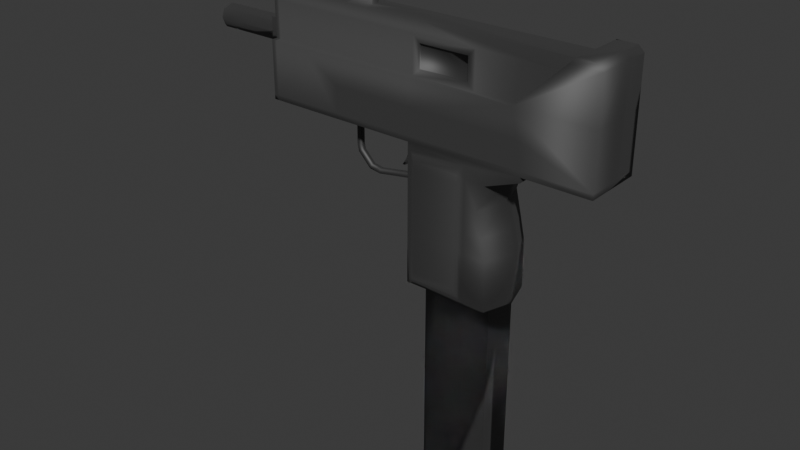 # Source: Uzi.blend  (saved by Blender 4.3.34; exported with 4.5.12 LTS)
import bpy
from mathutils import Matrix  # noqa: F401  (used for matrix-valued properties, if any)

bpy.ops.wm.read_factory_settings(use_empty=True)
scene = bpy.context.scene
scene.name = 'Scene'

# ---- collections
col_collection = bpy.data.collections.new('Collection'); scene.collection.children.link(col_collection)

# ---- materials (node trees are filled in below, after node groups)
mat_material = bpy.data.materials.new('Material')
mat_material.alpha_threshold = 0.0
mat_material.roughness = 0.5
mat_material.line_color = (0.0, 0.0, 0.0, 1.0)

# ---- material node trees
mat_material.use_nodes = True; mat_material.node_tree.nodes.clear()
_N = mat_material.node_tree.nodes; _L = mat_material.node_tree.links
n0 = _N.new('ShaderNodeOutputMaterial'); n0.name = 'Material Output'; n0.location = (300, 300)
n1 = _N.new('ShaderNodeBsdfPrincipled'); n1.name = 'Principled BSDF'; n1.location = (10, 300)
n1.inputs[0].default_value = (0.165, 0.165, 0.165, 1.0)
n1.inputs[1].default_value = 1.0
n1.inputs[2].default_value = 0.7205
n1.inputs[3].default_value = 1.45
_L.new(n1.outputs[0], n0.inputs[0])
n0.is_active_output = True

# ---- world
world_world = bpy.data.worlds.new('World'); scene.world = world_world
world_world.use_nodes = True; world_world.node_tree.nodes.clear()
_N = world_world.node_tree.nodes; _L = world_world.node_tree.links
n0 = _N.new('ShaderNodeOutputWorld'); n0.name = 'World Output'; n0.location = (300, 300)
n1 = _N.new('ShaderNodeBackground'); n1.name = 'Background'; n1.location = (10, 300)
n1.inputs[0].default_value = (0.05088, 0.05088, 0.05088, 1.0)
_L.new(n1.outputs[0], n0.inputs[0])
n0.is_active_output = True
world_world.color = (0.05088, 0.05088, 0.05088)
world_world.sun_shadow_jitter_overblur = 0.0

# ---- meshes
me_cube = bpy.data.meshes.new('Cube')
me_cube.from_pydata([(0.0373, 0.01376, 0.01978), (0.03986, 0.01376, -0.01276), (0.0373, -0.01376, 0.01978), (0.03986, -0.01376, -0.01276), (0.003033, 0.01376, 0.01978), (0.003033, 0.01376, -0.01041), (0.003033, -0.01376, 0.01978), (0.003033, -0.01376, -0.01041), (0.03946, 0.01376, 0.00986), (0.003033, -0.01376, 0.00986), (0.03946, -0.01376, 0.00986), (0.003033, 0.01376, 0.00986), (0.03474, 0.01376, 0.03091), (0.03474, -0.01376, 0.03091), (0.003033, 0.01376, 0.03091), (0.000687, -0.01376, 0.03091), (0.03828, 0.01376, 0.04244), (0.03828, -0.01376, 0.04244), (0.003033, 0.01376, 0.04244), (0.000687, -0.01376, 0.04244), (0.05391, 0.01376, 0.04835), (0.05391, -0.01376, 0.04835), (0.003033, 0.01376, 0.046), (0.003033, -0.01376, 0.046), (0.05391, 0.01376, 0.05071), (0.05391, -0.01376, 0.05071), (0.000687, 0.01376, 0.05071), (0.000687, -0.01376, 0.05071), (0.05391, 0.01376, 0.05307), (0.05391, -0.01376, 0.05307), (0.000687, 0.01376, 0.05307), (0.000687, -0.01376, 0.05307), (-0.07102, 0.01376, 0.05071), (-0.07102, -0.01376, 0.05071), (-0.07102, 0.01376, 0.05307), (-0.07102, -0.01376, 0.05307), (0.08464, 0.01376, 0.05071), (0.08464, -0.01376, 0.05071), (0.08464, 0.01376, 0.05307), (0.08464, -0.01376, 0.05307), (0.04882, 0.01376, 0.07731), (0.04882, -0.01376, 0.07731), (0.000687, 0.01376, 0.07731), (0.000687, -0.01376, 0.07731), (-0.07102, 0.01376, 0.07731), (-0.07102, -0.01376, 0.07731), (0.08464, 0.01376, 0.07731), (0.08464, -0.01376, 0.07731), (0.07066, 0.01376, 0.09799), (0.07066, -0.01376, 0.09799), (0.07328, -0.01376, 0.1005), (0.04882, 0.0111, 0.07731), (0.07328, 0.01376, 0.1005), (0.000687, 0.0111, 0.07731), (0.08464, 0.01376, 0.09799), (0.08464, -0.01376, 0.09799), (0.04882, -0.0111, 0.07731), (0.000687, -0.0111, 0.07731), (-0.07102, -0.0111, 0.07731), (-0.07102, 0.0111, 0.07731), (0.08202, 0.01376, 0.1005), (0.08202, -0.01376, 0.1005), (-0.07332, 0.01376, 0.05071), (-0.07332, -0.01376, 0.05071), (-0.07332, 0.01376, 0.05307), (-0.07332, -0.01376, 0.05307), (-0.07332, 0.01376, 0.07731), (-0.07332, -0.01376, 0.07731), (-0.07332, -0.007714, 0.07731), (-0.07332, -0.007714, 0.09099), (-0.07332, 0.007714, 0.07731), (-0.07332, 0.007714, 0.09099), (-0.05563, 0.01376, 0.05071), (-0.05563, 0.01376, 0.05307), (-0.05563, -0.01376, 0.05307), (-0.05563, -0.01376, 0.05071), (-0.05563, 0.01376, 0.07731), (-0.05563, -0.01376, 0.07731), (-0.05563, -0.0111, 0.07731), (-0.05563, 0.0111, 0.07731), (-0.03733, 0.01376, 0.05307), (-0.03733, -0.01376, 0.05307), (-0.03733, 0.01376, 0.07731), (-0.03733, -0.01376, 0.07731), (-0.03733, -0.0111, 0.07731), (-0.03733, 0.0111, 0.07731), (-0.03733, 0.01376, 0.05071), (-0.03733, -0.01376, 0.05071), (-0.005981, 0.001164, 0.03015), (-0.03477, 0.001164, 0.03323), (-0.03657, -0.001164, 0.03221), (-0.02952, -0.001164, 0.02782), (-0.02952, 0.001164, 0.02782), (-0.001313, -0.001164, 0.03221), (-0.001313, 0.001164, 0.03221), (-0.001313, 0.001164, 0.04835), (-0.001313, -0.001164, 0.04835), (0.000687, -0.001164, 0.05071), (0.000687, 0.001164, 0.05071), (-0.001313, -0.001164, 0.04244), (-0.001313, 0.001164, 0.04244), (-0.03533, 0.001164, 0.04871), (-0.03533, -0.001164, 0.04871), (-0.005981, -0.001164, 0.03015), (-0.02489, -0.001164, 0.0271), (-0.02489, 0.001164, 0.0271), (-0.03534, -0.001164, 0.03541), (-0.03534, 0.001164, 0.03541), (-0.03657, 0.001164, 0.03221), (-0.03049, 0.001164, 0.02595), (-0.03477, -0.001164, 0.03323), (-0.03734, -0.001164, 0.03516), (-0.03049, -0.001164, 0.02595), (-0.03734, 0.001164, 0.03516), (-0.02488, 0.001164, 0.02508), (-0.005409, -0.001164, 0.02822), (-0.02488, -0.001164, 0.02508), (-0.005409, 0.001164, 0.02822), (-0.03733, -0.001164, 0.05071), (0.000687, -0.001164, 0.04835), (-0.001313, -0.001164, 0.04871), (-0.001313, 0.001164, 0.04871), (0.000687, 0.001164, 0.04835), (0.000687, -0.001164, 0.03091), (0.000687, -0.001164, 0.04244), (0.000687, 0.001164, 0.04244), (0.000687, 0.001164, 0.03091), (-0.03733, 0.001164, 0.05071), (-0.007136, -0.001164, 0.04871), (-0.007136, 0.001164, 0.04871), (-0.003672, -0.001164, 0.04871), (-0.003672, 0.001164, 0.04871), (-0.007732, -0.001164, 0.04413), (-0.007732, 0.001164, 0.04413), (-0.004267, -0.001164, 0.04413), (-0.004268, 0.001164, 0.04413), (-0.009198, -0.001164, 0.03909), (-0.009198, 0.001164, 0.03909), (-0.005734, -0.001164, 0.03909), (-0.005734, 0.001164, 0.03909), (-0.01057, -0.001164, 0.03588), (-0.01057, 0.001164, 0.03588), (-0.007979, -0.001164, 0.03588), (-0.007979, 0.001164, 0.03588), (-0.01231, -0.001164, 0.03304), (-0.01231, 0.001164, 0.03304), (-0.01105, -0.001164, 0.03304), (-0.01105, 0.001164, 0.03304), (-0.07332, 0.007714, 0.05535), (-0.07332, -0.007714, 0.05535), (-0.07332, 0.0111, 0.07731), (-0.07332, -0.0111, 0.07731), (-0.07332, -0.008845, 0.05307), (-0.07332, 0.008845, 0.05307), (-0.07628, -0.007714, 0.07731), (-0.07628, 0.00681, 0.07731), (-0.07628, 0.007714, 0.09099), (-0.07628, -0.007714, 0.09099), (-0.07628, -0.007714, 0.05535), (-0.07628, 0.007714, 0.05535), (-0.07628, 0.00681, 0.08449), (-0.07628, -0.00681, 0.08449), (-0.07628, -0.00681, 0.06941), (-0.07628, 0.00681, 0.06941), (-0.07628, 0.007714, 0.08661), (-0.07628, 0.007714, 0.07731), (-0.07628, -0.007714, 0.08661), (-0.07628, -0.00681, 0.07731), (-0.07628, -0.007714, 0.06729), (-0.07628, 0.007714, 0.06729), (-0.08008, -0.00681, 0.07731), (-0.08008, 0.00681, 0.07731), (-0.08008, 0.00681, 0.08449), (-0.08008, -0.00681, 0.08449), (-0.08008, -0.00681, 0.06941), (-0.08008, 0.00681, 0.06941), (-0.08008, -2.074e-08, 0.06941), (-0.08008, 2.34e-09, 0.08449), (-0.05563, 0.001593, 0.105), (-0.05563, -0.001593, 0.105), (-0.07102, -0.001593, 0.09799), (-0.07102, 0.001593, 0.09799), (-0.05563, 0.001593, 0.09799), (-0.05563, -0.001593, 0.09799), (-0.07102, 0.001593, 0.105), (-0.07102, -0.001593, 0.105), (-0.05851, 0.001593, 0.1072), (-0.07007, 0.001593, 0.1106), (-0.07007, -0.001593, 0.1106), (-0.05851, -0.001593, 0.1072), (-0.02767, -0.001817, 0.1055), (-0.03733, -0.001817, 0.1055), (-0.03733, 0.001817, 0.1055), (-0.03733, 0.001817, 0.09799), (-0.03733, -0.001817, 0.09799), (-0.02767, 0.001817, 0.09799), (-0.02767, -0.001817, 0.09799), (-0.0417, -0.001817, 0.09799), (-0.0417, 0.001817, 0.09799), (-0.02767, 0.001817, 0.1055), (-0.0417, 0.001817, 0.1055), (-0.0417, -0.001817, 0.1055), (-0.0315, -0.001817, 0.1084), (-0.03733, -0.001817, 0.1084), (-0.03733, 0.001817, 0.1084), (-0.0315, 0.001817, 0.1084), (-0.03906, 0.001817, 0.1084), (-0.03906, -0.001817, 0.1084), (0.006241, 0.008205, -0.01276), (0.03871, 0.008205, -0.01276), (0.03871, -0.008205, -0.01276), (0.006241, -0.008205, -0.01276), (0.03871, 0.008205, -0.1039), (0.006241, 0.008205, -0.1039), (0.006241, -0.008205, -0.1039), (0.03871, -0.008205, -0.1039), (0.07066, -0.006269, 0.09799), (0.06659, -0.0111, 0.09414), (0.07066, -0.01269, 0.09799), (0.07328, -0.008845, 0.1005), (0.000687, -0.006269, 0.09799), (0.000687, -0.0111, 0.09414), (-0.07102, -0.0111, 0.09414), (-0.07102, -0.006269, 0.09799), (0.000687, 0.006269, 0.09799), (0.000687, 0.0111, 0.09414), (0.06659, 0.0111, 0.09414), (0.07066, 0.006269, 0.09799), (0.07328, 0.008845, 0.1005), (0.07066, 0.01269, 0.09799), (-0.07102, 0.006269, 0.09799), (-0.07102, 0.0111, 0.09414), (-0.05563, 0.006269, 0.09799), (-0.05563, 0.0111, 0.09414), (-0.05563, -0.0111, 0.09414), (-0.05563, -0.006269, 0.09799), (-0.03733, 0.006269, 0.09799), (-0.03733, 0.0111, 0.09414), (-0.03733, -0.0111, 0.09414), (-0.03733, -0.006269, 0.09799), (-0.07332, 0.006269, 0.09799), (-0.07332, 0.0111, 0.09414), (-0.07332, 0.009606, 0.09433), (-0.07332, -0.0111, 0.09414), (-0.07332, -0.006269, 0.09799), (-0.07332, -0.009606, 0.09433), (-0.0417, -0.006269, 0.09799), (-0.0417, -0.0111, 0.09414), (-0.0417, 0.0111, 0.09414), (-0.0417, 0.006269, 0.09799), (-0.02767, -0.006269, 0.09799), (-0.02767, -0.0111, 0.09414), (-0.02767, 0.0111, 0.09414), (-0.02767, 0.006269, 0.09799), (-0.08008, -9.048e-08, 0.08317), (-0.08008, 0.00586, 0.07731), (-0.08008, -1.251e-07, 0.07145), (-0.08008, -0.00586, 0.07731), (-0.08008, 0.00415, 0.08146), (-0.114, -1.08e-07, 0.08224), (-0.08008, 0.00415, 0.07316), (-0.08008, -0.004151, 0.07316), (-0.08008, -0.004151, 0.08146), (-0.1123, -9.022e-08, 0.08313), (-0.1123, 0.005828, 0.07731), (-0.1123, -1.251e-07, 0.07148), (-0.1123, -0.005829, 0.07731), (-0.1123, 0.004128, 0.08143), (-0.1123, 0.004128, 0.07318), (-0.1123, -0.004129, 0.07318), (-0.1123, -0.004129, 0.08143), (-0.114, 0.004938, 0.07731), (-0.114, -1.373e-07, 0.07237), (-0.114, -0.004938, 0.07731), (-0.114, 0.003498, 0.0808), (-0.1142, -1.778e-07, 0.07731), (-0.114, 0.003498, 0.07381), (-0.114, -0.003498, 0.07381), (-0.114, -0.003498, 0.0808), (0.03013, -0.0111, 0.07731), (0.03013, -0.0111, 0.09414), (0.003918, -0.0111, 0.08054), (0.0269, -0.0111, 0.08054), (0.0269, -0.0111, 0.09091), (0.003918, -0.0111, 0.09091), (0.0269, -0.00987, 0.08054), (0.003918, -0.00987, 0.08054), (0.003918, -0.00987, 0.09091), (0.0269, -0.00987, 0.09091), (0.02878, -0.01376, 0.03091), (0.02643, -0.01376, -0.01041), (0.02878, -0.01376, 0.04244), (0.02878, -0.01376, 0.01978), (0.02878, -0.01376, 0.00986), (0.02643, -0.01376, 0.046), (0.02643, 0.01376, 0.03091), (0.02643, 0.01376, -0.01041), (0.02643, 0.01376, 0.04244), (0.02643, 0.01376, 0.00986), (0.02643, 0.01376, 0.01978), (0.02643, 0.01376, 0.046), (0.02878, 0.01376, -0.01276), (0.000687, 0.01376, -0.01276), (0.000687, -0.01376, 0.00986), (0.000687, -0.01376, 0.01978), (0.000687, 0.01376, 0.00986), (0.000687, -0.01376, -0.01276), (0.000687, 0.01376, 0.01978), (0.003033, -0.01376, 0.03091), (0.000687, 0.01376, 0.03091), (0.003033, -0.01376, 0.04244), (0.000687, 0.01376, 0.04244), (0.02878, -0.01376, 0.04835), (0.000687, -0.01376, 0.04835), (0.000687, 0.01376, 0.04835), (0.02878, -0.01376, -0.01276), (0.02643, -0.01376, 0.01978), (0.02643, -0.01376, 0.00986), (0.02643, -0.01376, 0.04244), (0.02643, -0.01376, 0.03091), (0.02878, 0.01376, 0.00986), (0.02878, 0.01376, 0.04244), (0.02878, 0.01376, 0.03091), (0.02878, 0.01376, 0.01978), (0.02878, 0.01376, 0.04835), (0.02516, -0.01444, 0.02014), (0.0043, -0.01444, 0.02014), (0.02516, -0.01444, 0.01129), (0.0043, -0.01444, 0.01129), (0.02516, -0.01444, 0.03006), (0.0043, -0.01444, 0.03006), (0.02516, -0.01444, 0.04034), (0.0043, -0.01444, 0.04034), (0.0043, 0.01444, 0.03006), (0.02516, 0.01444, 0.03006), (0.0043, 0.01444, 0.04034), (0.02516, 0.01444, 0.04034), (0.0043, 0.01444, 0.01129), (0.02516, 0.01444, 0.01129), (0.0043, 0.01444, 0.02014), (0.02516, 0.01444, 0.02014), (0.02516, 0.01444, -0.006784), (0.0043, 0.01444, -0.006784), (0.0043, -0.01444, -0.006784), (0.02516, -0.01444, 0.04352), (0.0043, -0.01444, 0.04352), (0.0043, 0.01444, 0.04352), (0.02516, -0.01444, -0.006784), (0.02517, 0.01444, 0.04352), (0.05137, -0.01376, 0.06519), (-0.03733, -0.01376, 0.06519), (0.000687, -0.01376, 0.06519), (0.000687, 9.979e-10, -0.01276), (0.0417, 9.979e-10, 0.01978), (0.000687, 9.979e-10, 0.01978), (0.04426, 9.979e-10, -0.01276), (0.04386, 9.979e-10, 0.00986), (0.000687, 9.979e-10, 0.00986), (0.03914, 9.979e-10, 0.03091), (0.04268, 9.979e-10, 0.04244), (0.05391, 9.979e-10, 0.04835), (0.05391, 9.979e-10, 0.05071), (0.08464, 9.979e-10, 0.05071), (0.08464, 9.979e-10, 0.05307), (0.08464, 9.979e-10, 0.07731), (0.08464, 9.979e-10, 0.09799), (0.08202, 9.979e-10, 0.1005), (0.006241, 9.979e-10, -0.01276), (0.03871, 9.979e-10, -0.01276), (0.006241, 9.979e-10, -0.1039), (0.03871, 9.979e-10, -0.1039)], [], [(124, 123, 15, 19), (10, 2, 292, 293), (357, 354, 307, 305), (208, 209, 212, 213), (356, 353, 2, 10), (299, 298, 338, 340), (308, 6, 326, 330), (355, 356, 10, 3), (352, 357, 305, 302), (3, 10, 293, 315), (307, 354, 304, 15, 123, 126, 309), (353, 0, 12, 358), (0, 323, 322, 12), (7, 290, 347, 343), (16, 321, 324, 20), (297, 295, 334, 336), (12, 322, 321, 16), (358, 12, 16, 359), (119, 124, 19, 313), (359, 16, 20, 360), (97, 119, 313, 27), (11, 4, 339, 337), (27, 25, 29, 31), (313, 312, 21, 25, 27), (20, 324, 314, 26, 24), (360, 20, 24, 361), (38, 28, 40, 46), (24, 26, 30, 28), (28, 30, 42, 40), (73, 72, 32, 34), (35, 45, 67, 65), (81, 31, 351, 350), (72, 75, 33, 32), (75, 74, 35, 33), (362, 36, 38, 363), (361, 24, 36, 362), (29, 25, 37, 39), (24, 28, 38, 36), (48, 40, 51, 226, 229), (282, 283, 288, 285), (41, 47, 55, 49), (363, 38, 46, 364), (73, 34, 44, 76), (31, 29, 349, 351), (29, 39, 47, 41, 349), (34, 32, 62, 64), (54, 48, 52, 60), (41, 49, 218, 217, 56), (84, 57, 221, 251, 238), (43, 41, 56, 279, 57), (46, 40, 48, 54), (364, 46, 54, 365), (76, 44, 59, 79), (48, 229, 228, 52), (58, 78, 234, 222), (220, 224, 253, 195, 196, 250), (83, 43, 57, 84), (235, 183, 180, 223), (181, 182, 232, 230), (40, 42, 53, 51), (219, 218, 49, 50), (52, 228, 219, 50, 61, 366, 60), (365, 54, 60, 366), (224, 220, 216, 227), (231, 59, 150, 241), (49, 55, 61, 50), (62, 63, 65, 152, 153, 64), (64, 153, 150, 66), (149, 68, 154, 168, 158), (32, 33, 63, 62), (79, 59, 231, 233), (59, 44, 66, 150), (33, 35, 65, 63), (223, 180, 181, 230, 240, 244), (45, 58, 151, 67), (44, 34, 64, 66), (246, 197, 198, 249, 232, 182, 183, 235), (45, 77, 78, 58), (58, 222, 243, 151), (82, 76, 79, 85), (179, 178, 186, 189), (80, 73, 76, 82), (87, 81, 74, 75), (112, 90, 108, 109), (35, 74, 77, 45), (80, 86, 72, 73), (30, 26, 86, 80), (118, 97, 27, 87), (27, 31, 81, 87), (30, 80, 82, 42), (78, 84, 238, 247, 234), (42, 82, 85, 53), (51, 53, 225, 226), (77, 83, 84, 78), (198, 193, 236, 249), (74, 81, 350, 83, 77), (314, 122, 98, 26), (311, 125, 122, 314), (26, 98, 127, 86), (86, 127, 118, 87, 75, 72), (126, 123, 115, 117), (102, 106, 107, 101), (120, 130, 131, 121), (96, 120, 121, 95), (309, 126, 125, 311), (115, 116, 114, 117), (116, 112, 109, 114), (90, 111, 113, 108), (118, 127, 113, 111), (99, 96, 95, 100), (93, 99, 100, 94), (103, 93, 94, 88), (104, 103, 88, 105), (91, 104, 105, 92), (89, 92, 109, 108), (110, 106, 111, 90), (91, 110, 90, 112), (107, 89, 108, 113), (92, 105, 114, 109), (103, 104, 116, 115), (104, 91, 112, 116), (105, 88, 117, 114), (106, 102, 118, 111), (120, 96, 119, 97), (95, 121, 98, 122), (99, 93, 123, 124), (94, 100, 125, 126), (96, 99, 124, 119), (100, 95, 122, 125), (102, 128, 130, 120, 97, 118), (121, 131, 129, 101, 127, 98), (88, 94, 126, 117), (93, 103, 115, 123), (101, 107, 113, 127), (106, 110, 89, 107), (110, 91, 92, 89), (132, 133, 137, 136), (129, 128, 102, 101), (129, 131, 135, 133), (128, 129, 133, 132), (131, 130, 134, 135), (130, 128, 132, 134), (136, 137, 141, 140), (134, 132, 136, 138), (133, 135, 139, 137), (135, 134, 138, 139), (140, 141, 145, 144), (138, 136, 140, 142), (137, 139, 143, 141), (139, 138, 142, 143), (147, 146, 144, 145), (142, 140, 144, 146), (141, 143, 147, 145), (143, 142, 146, 147), (71, 70, 165, 164, 156), (151, 152, 65, 67), (71, 69, 245, 244, 240, 242), (69, 68, 151, 243, 245), (149, 148, 153, 152), (148, 70, 150, 153), (68, 149, 152, 151), (155, 163, 175, 171), (167, 161, 173, 170), (148, 149, 158, 159), (69, 71, 156, 157), (70, 148, 159, 169, 165), (68, 69, 157, 166, 154), (164, 166, 157, 156), (168, 169, 159, 158), (155, 160, 164, 165), (161, 167, 154, 166), (160, 161, 166, 164), (167, 162, 168, 154), (163, 155, 165, 169), (162, 163, 169, 168), (161, 160, 172, 177, 173), (160, 155, 171, 172), (163, 162, 174, 176, 175), (162, 167, 170, 174), (53, 85, 237, 252, 225), (183, 182, 178, 179), (85, 79, 233, 248, 237), (180, 183, 179, 185), (182, 181, 184, 178), (181, 180, 185, 184), (186, 187, 188, 189), (184, 185, 188, 187), (178, 184, 187, 186), (185, 179, 189, 188), (191, 190, 202, 203), (193, 195, 253, 236), (250, 196, 194, 239), (239, 194, 197, 246), (195, 193, 192, 199), (197, 194, 191, 201), (70, 71, 242, 241, 150), (192, 200, 206, 204), (194, 196, 190, 191), (193, 198, 200, 192), (198, 197, 201, 200), (196, 195, 199, 190), (203, 202, 205, 204), (207, 203, 204, 206), (201, 191, 203, 207), (190, 199, 205, 202), (199, 192, 204, 205), (200, 201, 207, 206), (302, 301, 1, 209, 208), (355, 3, 210, 368), (3, 315, 306, 211, 210), (352, 302, 208, 367), (369, 370, 215, 214), (210, 211, 214, 215), (367, 208, 213, 369), (368, 210, 215, 370), (216, 217, 218, 219), (226, 227, 228, 229), (240, 241, 242), (243, 244, 245), (253, 224, 225, 252), (224, 227, 226, 225), (216, 220, 221, 280, 217), (251, 221, 220, 250), (223, 244, 243, 222), (240, 230, 231, 241), (230, 232, 233, 231), (222, 234, 235, 223), (249, 236, 237, 248), (247, 238, 239, 246), (234, 247, 246, 235), (232, 249, 248, 233), (238, 251, 250, 239), (236, 253, 252, 237), (228, 227, 216, 219), (171, 175, 176, 256, 260, 255), (255, 258, 254, 177, 172, 171), (170, 173, 177, 254, 262, 257), (255, 260, 268, 264), (260, 256, 265, 268), (262, 254, 263, 270), (257, 262, 270, 266), (257, 261, 256, 176, 174, 170), (270, 263, 259, 278), (266, 270, 278, 273), (267, 264, 271, 274), (265, 269, 277, 272), (254, 258, 267, 263), (261, 257, 266, 269), (256, 261, 269, 265), (258, 255, 264, 267), (259, 274, 275, 278), (271, 276, 275, 274), (272, 277, 275, 276), (273, 278, 275, 277), (268, 265, 272, 276), (264, 268, 276, 271), (263, 267, 274, 259), (269, 266, 273, 277), (280, 279, 56, 217), (57, 279, 282, 281), (279, 280, 283, 282), (280, 221, 284, 283), (221, 57, 281, 284), (286, 285, 288, 287), (281, 282, 285, 286), (283, 284, 287, 288), (284, 281, 286, 287), (23, 310, 332, 345), (291, 289, 13, 17), (289, 292, 2, 13), (298, 296, 341, 338), (312, 291, 17, 21), (301, 320, 8, 1), (9, 7, 343, 328), (320, 323, 0, 8), (18, 22, 346, 335), (318, 294, 344, 331), (5, 296, 301, 302), (9, 6, 304, 303), (11, 5, 302, 305), (7, 9, 303, 306), (4, 11, 305, 307), (6, 308, 15, 304), (14, 4, 307, 309), (308, 310, 19, 15), (18, 14, 309, 311), (23, 294, 312, 313), (22, 18, 311, 314), (310, 23, 313, 19), (290, 7, 306, 315), (316, 317, 293, 292), (318, 319, 289, 291), (319, 316, 292, 289), (317, 290, 315, 293), (294, 318, 291, 312), (296, 298, 320, 301), (295, 297, 321, 322), (298, 299, 323, 320), (299, 295, 322, 323), (300, 22, 314, 324), (297, 300, 324, 321), (337, 339, 340, 338), (342, 337, 338, 341), (326, 325, 329, 330), (330, 329, 331, 332), (332, 331, 344, 345), (327, 325, 326, 328), (347, 327, 328, 343), (336, 334, 333, 335), (334, 340, 339, 333), (348, 336, 335, 346), (317, 316, 325, 327), (4, 14, 333, 339), (295, 299, 340, 334), (319, 318, 331, 329), (310, 308, 330, 332), (22, 300, 348, 346), (296, 5, 342, 341), (316, 319, 329, 325), (14, 18, 335, 333), (300, 297, 336, 348), (6, 9, 328, 326), (290, 317, 327, 347), (294, 23, 345, 344), (5, 11, 337, 342), (350, 351, 43, 83), (351, 349, 41, 43), (209, 368, 370, 212), (211, 367, 369, 214), (213, 212, 370, 369), (306, 352, 367, 211), (1, 355, 368, 209), (55, 365, 366, 61), (47, 364, 365, 55), (39, 363, 364, 47), (25, 361, 362, 37), (37, 362, 363, 39), (21, 360, 361, 25), (17, 359, 360, 21), (13, 358, 359, 17), (2, 353, 358, 13), (306, 303, 357, 352), (1, 8, 356, 355), (8, 0, 353, 356), (303, 304, 354, 357)])
me_cube.polygons.foreach_set('use_smooth', [True] * 345)
_uv = me_cube.uv_layers.new(name='UVMap')
_uv.uv.foreach_set('vector', [0.625, 0.1144, 0.625, 0.1144, 0.625, 0.0, 0.625, 0.0, 0.5488, 0.75, 0.625, 0.75, 0.625, 0.872, 0.5488, 0.8784, 0.5488, 0.125, 0.625, 0.125, 0.625, 0.25, 0.5488, 0.25, 0.1569, 0.5505, 0.3431, 0.5505, 0.3431, 0.5505, 0.1569, 0.5505, 0.5488, 0.625, 0.625, 0.625, 0.625, 0.75, 0.5488, 0.75, 0.625, 0.3673, 0.5488, 0.3614, 0.5488, 0.3614, 0.625, 0.3673, 0.625, 0.9886, 0.625, 0.9893, 0.625, 0.9893, 0.625, 0.9886, 0.375, 0.625, 0.5488, 0.625, 0.5488, 0.75, 0.375, 0.75, 0.375, 0.125, 0.5488, 0.125, 0.5488, 0.25, 0.375, 0.25, 0.375, 0.75, 0.5488, 0.75, 0.5488, 0.8784, 0.375, 0.8795, 0.625, 0.25, 0.625, 0.125, 0.625, 0.0, 0.625, 0.0, 0.625, 0.1144, 0.625, 0.1356, 0.625, 0.25, 0.625, 0.625, 0.625, 0.5, 0.625, 0.5, 0.625, 0.625, 0.625, 0.5, 0.625, 0.378, 0.625, 0.3865, 0.625, 0.5, 0.393, 0.9899, 0.393, 0.8895, 0.393, 0.8895, 0.393, 0.9899, 0.625, 0.5, 0.625, 0.375, 0.625, 0.3486, 0.625, 0.5, 0.625, 0.3646, 0.625, 0.3751, 0.625, 0.3751, 0.625, 0.3646, 0.625, 0.5, 0.625, 0.3865, 0.625, 0.375, 0.625, 0.5, 0.625, 0.625, 0.625, 0.5, 0.625, 0.5, 0.625, 0.625, 0.625, 0.1144, 0.625, 0.1144, 0.625, 0.0, 0.625, 0.0, 0.625, 0.625, 0.625, 0.5, 0.625, 0.5, 0.625, 0.625, 0.625, 0.1144, 0.625, 0.1144, 0.625, 0.0, 0.625, 0.0, 0.5488, 0.2602, 0.625, 0.2607, 0.625, 0.2607, 0.5488, 0.2602, 0.625, 1.0, 0.625, 0.75, 0.625, 0.75, 0.625, 1.0, 0.625, 1.0, 0.625, 0.9014, 0.625, 0.75, 0.625, 0.75, 0.625, 1.0, 0.625, 0.5, 0.625, 0.3486, 0.625, 0.25, 0.625, 0.25, 0.625, 0.5, 0.625, 0.625, 0.625, 0.5, 0.625, 0.5, 0.625, 0.625, 0.625, 0.5, 0.625, 0.5, 0.625, 0.5, 0.625, 0.5, 0.625, 0.5, 0.625, 0.25, 0.625, 0.25, 0.625, 0.5, 0.625, 0.5, 0.625, 0.25, 0.625, 0.25, 0.625, 0.5, 0.625, 0.25, 0.625, 0.25, 0.625, 0.25, 0.625, 0.25, 0.625, 1.0, 0.625, 1.0, 0.625, 1.0, 0.625, 1.0, 0.625, 1.0, 0.625, 1.0, 0.625, 1.0, 0.625, 1.0, 0.625, 0.25, 0.625, 0.0, 0.625, 0.0, 0.625, 0.25, 0.625, 1.0, 0.625, 1.0, 0.625, 1.0, 0.625, 1.0, 0.625, 0.625, 0.625, 0.5, 0.625, 0.5, 0.625, 0.625, 0.625, 0.625, 0.625, 0.5, 0.625, 0.5, 0.625, 0.625, 0.625, 0.75, 0.625, 0.75, 0.625, 0.75, 0.625, 0.75, 0.625, 0.5, 0.625, 0.5, 0.625, 0.5, 0.625, 0.5, 0.625, 0.5, 0.625, 0.5, 0.625, 0.5, 0.625, 0.5, 0.625, 0.5, 0.625, 0.8704, 0.625, 0.894, 0.625, 0.894, 0.625, 0.8704, 0.625, 0.75, 0.625, 0.75, 0.625, 0.75, 0.625, 0.75, 0.625, 0.625, 0.625, 0.5, 0.625, 0.5, 0.625, 0.625, 0.625, 0.25, 0.625, 0.25, 0.625, 0.25, 0.625, 0.25, 0.625, 1.0, 0.625, 0.75, 0.625, 0.75, 0.625, 1.0, 0.625, 0.75, 0.625, 0.75, 0.625, 0.75, 0.625, 0.75, 0.625, 0.75, 0.625, 0.25, 0.625, 0.25, 0.625, 0.25, 0.625, 0.25, 0.625, 0.5, 0.625, 0.5, 0.625, 0.5, 0.625, 0.5, 0.625, 0.75, 0.625, 0.75, 0.625, 0.75, 0.625, 0.75, 0.625, 0.75, 0.625, 1.0, 0.625, 1.0, 0.625, 1.0, 0.625, 1.0, 0.625, 1.0, 0.625, 1.0, 0.625, 0.75, 0.625, 0.75, 0.625, 0.8471, 0.625, 1.0, 0.625, 0.5, 0.625, 0.5, 0.625, 0.5, 0.625, 0.5, 0.625, 0.625, 0.625, 0.5, 0.625, 0.5, 0.625, 0.625, 0.625, 0.25, 0.625, 0.25, 0.625, 0.25, 0.625, 0.25, 0.625, 0.5, 0.625, 0.5, 0.625, 0.5, 0.625, 0.5, 0.625, 1.0, 0.625, 1.0, 0.625, 1.0, 0.625, 1.0, 0.875, 0.6956, 0.875, 0.5544, 0.875, 0.5544, 0.875, 0.5993, 0.875, 0.6507, 0.875, 0.6956, 0.625, 1.0, 0.625, 1.0, 0.625, 1.0, 0.625, 1.0, 0.875, 0.6956, 0.875, 0.6475, 0.875, 0.6475, 0.875, 0.6956, 0.875, 0.6025, 0.875, 0.6025, 0.875, 0.5544, 0.875, 0.5544, 0.625, 0.5, 0.625, 0.25, 0.625, 0.25, 0.625, 0.5, 0.625, 0.75, 0.625, 0.75, 0.625, 0.75, 0.625, 0.75, 0.625, 0.5, 0.625, 0.5446, 0.625, 0.7054, 0.625, 0.75, 0.625, 0.75, 0.625, 0.625, 0.625, 0.5, 0.625, 0.625, 0.625, 0.5, 0.625, 0.5, 0.625, 0.625, 0.875, 0.5544, 0.875, 0.6956, 0.625, 0.6607, 0.625, 0.5447, 0.625, 0.25, 0.625, 0.25, 0.625, 0.25, 0.625, 0.25, 0.625, 0.75, 0.625, 0.75, 0.625, 0.75, 0.625, 0.75, 0.625, 0.25, 0.625, 0.0, 0.625, 0.0, 0.625, 0.04464, 0.625, 0.2054, 0.625, 0.25, 0.625, 0.25, 0.625, 0.2054, 0.625, 0.2054, 0.625, 0.25, 0.625, 0.06532, 0.625, 0.06532, 0.625, 0.06532, 0.625, 0.06532, 0.625, 0.06532, 0.625, 0.25, 0.625, 0.0, 0.625, 0.0, 0.625, 0.25, 0.625, 0.25, 0.625, 0.25, 0.625, 0.25, 0.625, 0.25, 0.625, 0.25, 0.625, 0.25, 0.625, 0.25, 0.625, 0.25, 0.625, 1.0, 0.625, 1.0, 0.625, 1.0, 0.625, 1.0, 0.875, 0.6956, 0.875, 0.6475, 0.875, 0.6025, 0.875, 0.5544, 0.875, 0.5544, 0.875, 0.6956, 0.625, 1.0, 0.625, 1.0, 0.625, 1.0, 0.625, 1.0, 0.625, 0.25, 0.625, 0.25, 0.625, 0.25, 0.625, 0.25, 0.875, 0.6956, 0.875, 0.6507, 0.875, 0.5993, 0.875, 0.5544, 0.875, 0.5544, 0.875, 0.6025, 0.875, 0.6475, 0.875, 0.6956, 0.625, 1.0, 0.625, 1.0, 0.625, 1.0, 0.625, 1.0, 0.625, 1.0, 0.625, 1.0, 0.625, 1.0, 0.625, 1.0, 0.625, 0.25, 0.625, 0.25, 0.625, 0.25, 0.625, 0.25, 0.875, 0.6475, 0.875, 0.6025, 0.875, 0.6025, 0.875, 0.6475, 0.625, 0.25, 0.625, 0.25, 0.625, 0.25, 0.625, 0.25, 0.625, 1.0, 0.625, 1.0, 0.625, 1.0, 0.625, 1.0, 0.625, 0.1144, 0.625, 0.1144, 0.625, 0.1356, 0.625, 0.1356, 0.625, 1.0, 0.625, 1.0, 0.625, 1.0, 0.625, 1.0, 0.625, 0.25, 0.625, 0.25, 0.625, 0.25, 0.625, 0.25, 0.625, 0.25, 0.625, 0.25, 0.625, 0.25, 0.625, 0.25, 0.625, 0.1144, 0.625, 0.1144, 0.625, 0.0, 0.625, 0.0, 0.625, 1.0, 0.625, 1.0, 0.625, 1.0, 0.625, 1.0, 0.625, 0.25, 0.625, 0.25, 0.625, 0.25, 0.625, 0.25, 0.625, 1.0, 0.625, 1.0, 0.625, 1.0, 0.625, 1.0, 0.625, 1.0, 0.625, 0.25, 0.625, 0.25, 0.625, 0.25, 0.625, 0.25, 0.625, 0.5, 0.625, 0.25, 0.625, 0.25, 0.625, 0.5, 0.625, 1.0, 0.625, 1.0, 0.625, 1.0, 0.625, 1.0, 0.875, 0.5993, 0.875, 0.5993, 0.875, 0.5544, 0.875, 0.5544, 0.625, 1.0, 0.625, 1.0, 0.625, 1.0, 0.625, 1.0, 0.625, 1.0, 0.625, 0.25, 0.625, 0.1356, 0.625, 0.1356, 0.625, 0.25, 0.625, 0.25, 0.625, 0.1356, 0.625, 0.1356, 0.625, 0.25, 0.625, 0.25, 0.625, 0.1356, 0.625, 0.1356, 0.625, 0.25, 0.625, 0.25, 0.625, 0.1356, 0.625, 0.1144, 0.625, 0.0, 0.625, 0.0, 0.625, 0.25, 0.625, 0.1356, 0.625, 0.1144, 0.625, 0.1144, 0.625, 0.1356, 0.625, 0.1144, 0.625, 0.1144, 0.625, 0.1356, 0.625, 0.1356, 0.625, 0.1144, 0.625, 0.1144, 0.625, 0.1356, 0.625, 0.1356, 0.625, 0.1144, 0.625, 0.1144, 0.625, 0.1356, 0.625, 0.1356, 0.625, 0.25, 0.625, 0.1356, 0.625, 0.1356, 0.625, 0.25, 0.625, 0.1144, 0.625, 0.1144, 0.625, 0.1356, 0.625, 0.1356, 0.625, 0.1144, 0.625, 0.1144, 0.625, 0.1356, 0.625, 0.1356, 0.625, 0.1144, 0.625, 0.1144, 0.625, 0.1356, 0.625, 0.1356, 0.625, 0.1144, 0.625, 0.1356, 0.625, 0.1356, 0.625, 0.1144, 0.625, 0.1144, 0.625, 0.1144, 0.625, 0.1356, 0.625, 0.1356, 0.625, 0.1144, 0.625, 0.1144, 0.625, 0.1356, 0.625, 0.1356, 0.625, 0.1144, 0.625, 0.1144, 0.625, 0.1356, 0.625, 0.1356, 0.625, 0.1144, 0.625, 0.1144, 0.625, 0.1356, 0.625, 0.1356, 0.625, 0.1144, 0.625, 0.1144, 0.625, 0.1356, 0.625, 0.1356, 0.625, 0.1356, 0.625, 0.1356, 0.625, 0.1356, 0.625, 0.1356, 0.625, 0.1144, 0.625, 0.1144, 0.625, 0.1144, 0.625, 0.1144, 0.625, 0.1144, 0.625, 0.1144, 0.625, 0.1144, 0.625, 0.1144, 0.625, 0.1356, 0.625, 0.1356, 0.625, 0.1356, 0.625, 0.1356, 0.625, 0.1356, 0.625, 0.1356, 0.625, 0.1356, 0.625, 0.1356, 0.625, 0.1144, 0.625, 0.1144, 0.625, 0.1144, 0.625, 0.1144, 0.625, 0.1144, 0.625, 0.1144, 0.625, 0.1144, 0.625, 0.1144, 0.625, 0.1356, 0.625, 0.1356, 0.625, 0.1356, 0.625, 0.1356, 0.625, 0.1144, 0.625, 0.1144, 0.625, 0.1144, 0.625, 0.1144, 0.625, 0.1144, 0.625, 0.1144, 0.625, 0.1144, 0.625, 0.1144, 0.625, 0.1356, 0.625, 0.1356, 0.625, 0.1356, 0.625, 0.1356, 0.625, 0.1144, 0.625, 0.1144, 0.625, 0.1144, 0.625, 0.1144, 0.625, 0.1356, 0.625, 0.1356, 0.625, 0.1356, 0.625, 0.1356, 0.625, 0.1144, 0.625, 0.1144, 0.625, 0.1144, 0.625, 0.1144, 0.625, 0.1356, 0.625, 0.1356, 0.625, 0.1356, 0.625, 0.1356, 0.625, 0.1144, 0.625, 0.1144, 0.625, 0.1144, 0.625, 0.1144, 0.625, 0.1144, 0.625, 0.1144, 0.625, 0.1356, 0.625, 0.1356, 0.625, 0.1356, 0.625, 0.1356, 0.625, 0.1356, 0.625, 0.1356, 0.625, 0.1356, 0.625, 0.1356, 0.625, 0.1356, 0.625, 0.1356, 0.625, 0.1144, 0.625, 0.1144, 0.625, 0.1144, 0.625, 0.1144, 0.625, 0.1356, 0.625, 0.1356, 0.625, 0.1356, 0.625, 0.1356, 0.625, 0.1144, 0.625, 0.1144, 0.625, 0.1356, 0.625, 0.1356, 0.625, 0.1144, 0.625, 0.1144, 0.625, 0.1356, 0.625, 0.1356, 0.0, 0.0, 0.0, 0.0, 0.0, 0.0, 0.0, 0.0, 0.625, 0.1356, 0.625, 0.1144, 0.625, 0.1144, 0.625, 0.1356, 0.625, 0.1356, 0.625, 0.1356, 0.625, 0.1356, 0.625, 0.1356, 0.0, 0.0, 0.0, 0.0, 0.0, 0.0, 0.0, 0.0, 0.625, 0.1356, 0.625, 0.1144, 0.625, 0.1144, 0.625, 0.1356, 0.625, 0.1144, 0.625, 0.1144, 0.625, 0.1144, 0.625, 0.1144, 0.0, 0.0, 0.0, 0.0, 0.0, 0.0, 0.0, 0.0, 0.625, 0.1144, 0.625, 0.1144, 0.625, 0.1144, 0.625, 0.1144, 0.625, 0.1356, 0.625, 0.1356, 0.625, 0.1356, 0.625, 0.1356, 0.625, 0.1356, 0.625, 0.1144, 0.625, 0.1144, 0.625, 0.1356, 0.0, 0.0, 0.0, 0.0, 0.0, 0.0, 0.0, 0.0, 0.625, 0.1144, 0.625, 0.1144, 0.625, 0.1144, 0.625, 0.1144, 0.625, 0.1356, 0.625, 0.1356, 0.625, 0.1356, 0.625, 0.1356, 0.625, 0.1356, 0.625, 0.1144, 0.625, 0.1144, 0.625, 0.1356, 0.625, 0.1356, 0.625, 0.1144, 0.625, 0.1144, 0.625, 0.1356, 0.625, 0.1144, 0.625, 0.1144, 0.625, 0.1144, 0.625, 0.1144, 0.625, 0.1356, 0.625, 0.1356, 0.625, 0.1356, 0.625, 0.1356, 0.625, 0.1356, 0.625, 0.1144, 0.625, 0.1144, 0.625, 0.1356, 0.625, 0.2133, 0.625, 0.1705, 0.625, 0.1705, 0.625, 0.1919, 0.625, 0.2133, 0.625, 0.04464, 0.625, 0.04464, 0.625, 0.0, 0.625, 0.0, 0.625, 0.2133, 0.625, 0.03075, 0.625, 0.01607, 0.625, 0.05439, 0.625, 0.1956, 0.625, 0.2308, 0.625, 0.03075, 0.625, 0.02517, 0.625, 0.0, 0.625, 0.0, 0.625, 0.01607, 0.625, 0.06532, 0.625, 0.1847, 0.625, 0.2054, 0.625, 0.04464, 0.625, 0.1847, 0.625, 0.1847, 0.625, 0.2054, 0.625, 0.2054, 0.625, 0.06532, 0.625, 0.06532, 0.625, 0.04464, 0.625, 0.04464, 0.625, 0.1654, 0.625, 0.1654, 0.625, 0.1654, 0.625, 0.1654, 0.625, 0.04864, 0.625, 0.0529, 0.625, 0.0529, 0.625, 0.04864, 0.625, 0.1847, 0.625, 0.06532, 0.625, 0.06532, 0.625, 0.1847, 0.625, 0.03075, 0.625, 0.2133, 0.625, 0.2133, 0.625, 0.03075, 0.625, 0.1847, 0.625, 0.1847, 0.625, 0.1847, 0.625, 0.1847, 0.625, 0.1847, 0.625, 0.02517, 0.625, 0.03075, 0.625, 0.03075, 0.625, 0.02796, 0.625, 0.02517, 0.625, 0.1919, 0.625, 0.02796, 0.625, 0.03075, 0.625, 0.2133, 0.625, 0.06532, 0.625, 0.1847, 0.625, 0.1847, 0.625, 0.06532, 0.625, 0.147, 0.625, 0.1614, 0.625, 0.1919, 0.625, 0.1705, 0.625, 0.0529, 0.625, 0.04864, 0.625, 0.02517, 0.625, 0.02796, 0.625, 0.1614, 0.625, 0.0529, 0.625, 0.02796, 0.625, 0.1919, 0.625, 0.0846, 0.625, 0.0846, 0.625, 0.06532, 0.625, 0.06532, 0.625, 0.1654, 0.625, 0.1654, 0.625, 0.1847, 0.625, 0.1847, 0.625, 0.0846, 0.625, 0.1654, 0.625, 0.1847, 0.625, 0.06532, 0.625, 0.0529, 0.625, 0.1614, 0.625, 0.1614, 0.625, 0.1072, 0.625, 0.0529, 0.625, 0.1614, 0.625, 0.147, 0.625, 0.147, 0.625, 0.1614, 0.625, 0.1654, 0.625, 0.0846, 0.625, 0.0846, 0.625, 0.125, 0.625, 0.1654, 0.625, 0.0846, 0.625, 0.0846, 0.625, 0.0846, 0.625, 0.0846, 0.625, 0.25, 0.625, 0.25, 0.625, 0.25, 0.625, 0.25, 0.625, 0.25, 0.875, 0.6475, 0.875, 0.6025, 0.875, 0.6025, 0.875, 0.6475, 0.625, 0.25, 0.625, 0.25, 0.625, 0.25, 0.625, 0.25, 0.625, 0.25, 0.875, 0.6475, 0.875, 0.6475, 0.875, 0.6475, 0.875, 0.6475, 0.875, 0.6025, 0.875, 0.6025, 0.875, 0.6025, 0.875, 0.6025, 0.875, 0.6025, 0.875, 0.6475, 0.875, 0.6475, 0.875, 0.6025, 0.875, 0.6025, 0.875, 0.6025, 0.875, 0.6475, 0.875, 0.6475, 0.875, 0.6025, 0.875, 0.6475, 0.875, 0.6475, 0.875, 0.6025, 0.875, 0.6025, 0.875, 0.6025, 0.875, 0.6025, 0.875, 0.6025, 0.875, 0.6475, 0.875, 0.6475, 0.875, 0.6475, 0.875, 0.6475, 0.875, 0.6507, 0.875, 0.6507, 0.875, 0.6507, 0.875, 0.6507, 0.875, 0.5993, 0.875, 0.5993, 0.875, 0.5544, 0.875, 0.5544, 0.875, 0.6956, 0.875, 0.6507, 0.875, 0.6507, 0.875, 0.6956, 0.875, 0.6956, 0.875, 0.6507, 0.875, 0.6507, 0.875, 0.6956, 0.875, 0.5993, 0.875, 0.5993, 0.875, 0.5993, 0.875, 0.5993, 0.875, 0.6507, 0.875, 0.6507, 0.875, 0.6507, 0.875, 0.6507, 0.625, 0.1705, 0.625, 0.2133, 0.625, 0.2308, 0.625, 0.2399, 0.625, 0.1957, 0.875, 0.5993, 0.875, 0.5993, 0.875, 0.5993, 0.875, 0.5993, 0.875, 0.6507, 0.875, 0.6507, 0.875, 0.6507, 0.875, 0.6507, 0.875, 0.5993, 0.875, 0.5993, 0.875, 0.5993, 0.875, 0.5993, 0.875, 0.5993, 0.875, 0.6507, 0.875, 0.6507, 0.875, 0.5993, 0.875, 0.6507, 0.875, 0.5993, 0.875, 0.5993, 0.875, 0.6507, 0.875, 0.6507, 0.875, 0.6507, 0.875, 0.5993, 0.875, 0.5993, 0.875, 0.6507, 0.875, 0.6507, 0.875, 0.5993, 0.875, 0.5993, 0.875, 0.6507, 0.875, 0.6507, 0.875, 0.6507, 0.875, 0.6507, 0.875, 0.6507, 0.875, 0.5993, 0.875, 0.5993, 0.875, 0.6507, 0.875, 0.5993, 0.875, 0.5993, 0.875, 0.5993, 0.875, 0.5993, 0.875, 0.5993, 0.875, 0.6507, 0.875, 0.6507, 0.875, 0.5993, 0.125, 0.5, 0.2455, 0.5, 0.375, 0.5, 0.3431, 0.5505, 0.1569, 0.5505, 0.375, 0.625, 0.375, 0.75, 0.3431, 0.6995, 0.3431, 0.625, 0.375, 0.75, 0.2455, 0.75, 0.125, 0.75, 0.1569, 0.6995, 0.3431, 0.6995, 0.125, 0.625, 0.125, 0.5, 0.1569, 0.5505, 0.1569, 0.625, 0.1569, 0.625, 0.3431, 0.625, 0.3431, 0.6995, 0.1569, 0.6995, 0.3431, 0.6995, 0.1569, 0.6995, 0.1569, 0.6995, 0.3431, 0.6995, 0.1569, 0.625, 0.1569, 0.5505, 0.1569, 0.5505, 0.1569, 0.625, 0.3431, 0.625, 0.3431, 0.6995, 0.3431, 0.6995, 0.3431, 0.625, 0.625, 0.75, 0.625, 0.75, 0.625, 0.75, 0.625, 0.75, 0.625, 0.5, 0.625, 0.5, 0.625, 0.5, 0.625, 0.5, 0.625, 0.2441, 0.625, 0.2399, 0.625, 0.2308, 0.625, 0.0, 0.625, 0.004966, 0.625, 0.01607, 0.625, 0.25, 0.625, 0.25, 0.625, 0.25, 0.625, 0.25, 0.625, 0.25, 0.625, 0.5, 0.625, 0.5, 0.625, 0.25, 0.625, 0.75, 0.625, 1.0, 0.625, 1.0, 0.625, 0.8883, 0.625, 0.75, 0.625, 1.0, 0.625, 1.0, 0.625, 1.0, 0.625, 1.0, 0.625, 1.0, 0.625, 1.0, 0.625, 1.0, 0.625, 1.0, 0.625, 0.25, 0.625, 0.25, 0.625, 0.25, 0.625, 0.25, 0.625, 0.25, 0.625, 0.25, 0.625, 0.25, 0.625, 0.25, 0.625, 1.0, 0.625, 1.0, 0.625, 1.0, 0.625, 1.0, 0.625, 0.25, 0.625, 0.25, 0.625, 0.25, 0.625, 0.25, 0.625, 1.0, 0.625, 1.0, 0.625, 1.0, 0.625, 1.0, 0.625, 1.0, 0.625, 1.0, 0.625, 1.0, 0.625, 1.0, 0.625, 0.25, 0.625, 0.25, 0.625, 0.25, 0.625, 0.25, 0.625, 1.0, 0.625, 1.0, 0.625, 1.0, 0.625, 1.0, 0.625, 0.25, 0.625, 0.25, 0.625, 0.25, 0.625, 0.25, 0.625, 0.5, 0.625, 0.5447, 0.625, 0.6607, 0.625, 0.7054, 0.625, 0.1654, 0.625, 0.1654, 0.625, 0.125, 0.625, 0.125, 0.625, 0.1505, 0.625, 0.1611, 0.625, 0.1611, 0.625, 0.146, 0.625, 0.1123, 0.625, 0.1072, 0.625, 0.1614, 0.625, 0.1654, 0.625, 0.0846, 0.625, 0.0529, 0.625, 0.1072, 0.625, 0.1123, 0.625, 0.08608, 0.625, 0.08894, 0.625, 0.1611, 0.625, 0.1505, 0.625, 0.1505, 0.625, 0.1611, 0.625, 0.1505, 0.625, 0.125, 0.625, 0.125, 0.625, 0.1505, 0.625, 0.08608, 0.625, 0.1123, 0.625, 0.1123, 0.625, 0.08608, 0.625, 0.08894, 0.625, 0.08608, 0.625, 0.08608, 0.625, 0.08894, 0.625, 0.08894, 0.625, 0.09945, 0.625, 0.125, 0.625, 0.125, 0.625, 0.0846, 0.625, 0.0846, 0.625, 0.08608, 0.625, 0.1123, 0.625, 0.1123, 0.625, 0.08608, 0.625, 0.08894, 0.625, 0.08608, 0.625, 0.08608, 0.625, 0.08894, 0.625, 0.146, 0.625, 0.1611, 0.625, 0.1611, 0.625, 0.146, 0.625, 0.125, 0.625, 0.09945, 0.625, 0.09945, 0.625, 0.125, 0.625, 0.1123, 0.625, 0.146, 0.625, 0.146, 0.625, 0.1123, 0.625, 0.09945, 0.625, 0.08894, 0.625, 0.08894, 0.625, 0.09945, 0.625, 0.125, 0.625, 0.09945, 0.625, 0.09945, 0.625, 0.125, 0.625, 0.146, 0.625, 0.1611, 0.625, 0.1611, 0.625, 0.146, 0.625, 0.1123, 0.625, 0.146, 0.625, 0.125, 0.625, 0.08608, 0.625, 0.1611, 0.625, 0.1505, 0.625, 0.125, 0.625, 0.146, 0.625, 0.125, 0.625, 0.09945, 0.625, 0.125, 0.625, 0.1505, 0.625, 0.08894, 0.625, 0.08608, 0.625, 0.125, 0.625, 0.09945, 0.625, 0.1505, 0.625, 0.125, 0.625, 0.125, 0.625, 0.1505, 0.625, 0.1611, 0.625, 0.1505, 0.625, 0.1505, 0.625, 0.1611, 0.625, 0.1123, 0.625, 0.146, 0.625, 0.146, 0.625, 0.1123, 0.625, 0.09945, 0.625, 0.08894, 0.625, 0.08894, 0.625, 0.09945, 0.625, 0.8883, 0.625, 0.8471, 0.625, 0.75, 0.625, 0.75, 0.625, 1.0, 0.625, 0.8471, 0.625, 0.8704, 0.625, 0.9845, 0.625, 0.8471, 0.625, 0.8883, 0.625, 0.894, 0.625, 0.8704, 0.625, 0.8883, 0.625, 1.0, 0.625, 0.9864, 0.625, 0.894, 0.625, 1.0, 0.625, 1.0, 0.625, 0.9845, 0.625, 0.9864, 0.625, 0.9845, 0.625, 0.8704, 0.625, 0.894, 0.625, 0.9864, 0.625, 0.9845, 0.625, 0.8704, 0.625, 0.8704, 0.625, 0.9845, 0.625, 0.894, 0.625, 0.9864, 0.625, 0.9864, 0.625, 0.894, 0.625, 0.9864, 0.625, 0.9845, 0.625, 0.9845, 0.625, 0.9864, 0.625, 0.9908, 0.625, 0.9896, 0.625, 0.9896, 0.625, 0.9908, 0.625, 0.875, 0.625, 0.8635, 0.625, 0.75, 0.625, 0.75, 0.625, 0.8635, 0.625, 0.872, 0.625, 0.75, 0.625, 0.75, 0.5488, 0.3614, 0.393, 0.3605, 0.393, 0.3605, 0.5488, 0.3614, 0.625, 0.9014, 0.625, 0.875, 0.625, 0.75, 0.625, 0.75, 0.375, 0.3705, 0.5488, 0.3716, 0.5488, 0.5, 0.375, 0.5, 0.5488, 0.9898, 0.393, 0.9899, 0.393, 0.9899, 0.5488, 0.9898, 0.5488, 0.3716, 0.625, 0.378, 0.625, 0.5, 0.5488, 0.5, 0.625, 0.2604, 0.625, 0.2592, 0.625, 0.2592, 0.625, 0.2604, 0.625, 0.8854, 0.625, 0.9001, 0.625, 0.9001, 0.625, 0.8854, 0.393, 0.2601, 0.393, 0.3605, 0.375, 0.3705, 0.375, 0.25, 0.5488, 0.9898, 0.625, 0.9893, 0.625, 1.0, 0.5488, 1.0, 0.5488, 0.2602, 0.393, 0.2601, 0.375, 0.25, 0.5488, 0.25, 0.393, 0.9899, 0.5488, 0.9898, 0.5488, 1.0, 0.375, 1.0, 0.625, 0.2607, 0.5488, 0.2602, 0.5488, 0.25, 0.625, 0.25, 0.625, 0.9893, 0.625, 0.9886, 0.625, 1.0, 0.625, 1.0, 0.625, 0.2614, 0.625, 0.2607, 0.625, 0.25, 0.625, 0.25, 0.625, 0.9886, 0.625, 0.9896, 0.625, 1.0, 0.625, 1.0, 0.625, 0.2604, 0.625, 0.2614, 0.625, 0.25, 0.625, 0.25, 0.625, 0.9908, 0.625, 0.9001, 0.625, 0.9014, 0.625, 1.0, 0.625, 0.2592, 0.625, 0.2604, 0.625, 0.25, 0.625, 0.25, 0.625, 0.9896, 0.625, 0.9908, 0.625, 1.0, 0.625, 1.0, 0.393, 0.8895, 0.393, 0.9899, 0.375, 1.0, 0.375, 0.8795, 0.625, 0.8827, 0.5488, 0.8886, 0.5488, 0.8784, 0.625, 0.872, 0.625, 0.8854, 0.625, 0.8749, 0.625, 0.8635, 0.625, 0.875, 0.625, 0.8749, 0.625, 0.8827, 0.625, 0.872, 0.625, 0.8635, 0.5488, 0.8886, 0.393, 0.8895, 0.375, 0.8795, 0.5488, 0.8784, 0.625, 0.9001, 0.625, 0.8854, 0.625, 0.875, 0.625, 0.9014, 0.393, 0.3605, 0.5488, 0.3614, 0.5488, 0.3716, 0.375, 0.3705, 0.625, 0.3751, 0.625, 0.3646, 0.625, 0.375, 0.625, 0.3865, 0.5488, 0.3614, 0.625, 0.3673, 0.625, 0.378, 0.5488, 0.3716, 0.625, 0.3673, 0.625, 0.3751, 0.625, 0.3865, 0.625, 0.378, 0.625, 0.3499, 0.625, 0.2592, 0.625, 0.25, 0.625, 0.3486, 0.625, 0.3646, 0.625, 0.3499, 0.625, 0.3486, 0.625, 0.375, 0.5488, 0.2602, 0.625, 0.2607, 0.625, 0.3673, 0.5488, 0.3614, 0.393, 0.2601, 0.5488, 0.2602, 0.5488, 0.3614, 0.393, 0.3605, 0.625, 0.9893, 0.625, 0.8827, 0.625, 0.8749, 0.625, 0.9886, 0.625, 0.9886, 0.625, 0.8749, 0.625, 0.8854, 0.625, 0.9896, 0.625, 0.9896, 0.625, 0.8854, 0.625, 0.9001, 0.625, 0.9908, 0.5488, 0.8886, 0.625, 0.8827, 0.625, 0.9893, 0.5488, 0.9898, 0.393, 0.8895, 0.5488, 0.8886, 0.5488, 0.9898, 0.393, 0.9899, 0.625, 0.3646, 0.625, 0.3751, 0.625, 0.2614, 0.625, 0.2604, 0.625, 0.3751, 0.625, 0.3673, 0.625, 0.2607, 0.625, 0.2614, 0.625, 0.3499, 0.625, 0.3646, 0.625, 0.2604, 0.625, 0.2592, 0.5488, 0.8886, 0.625, 0.8827, 0.625, 0.8827, 0.5488, 0.8886, 0.625, 0.2607, 0.625, 0.2614, 0.625, 0.2614, 0.625, 0.2607, 0.625, 0.3751, 0.625, 0.3673, 0.625, 0.3673, 0.625, 0.3751, 0.625, 0.8749, 0.625, 0.8854, 0.625, 0.8854, 0.625, 0.8749, 0.625, 0.9896, 0.625, 0.9886, 0.625, 0.9886, 0.625, 0.9896, 0.625, 0.2592, 0.625, 0.3499, 0.625, 0.3499, 0.625, 0.2592, 0.393, 0.3605, 0.393, 0.2601, 0.393, 0.2601, 0.393, 0.3605, 0.625, 0.8827, 0.625, 0.8749, 0.625, 0.8749, 0.625, 0.8827, 0.625, 0.2614, 0.625, 0.2604, 0.625, 0.2604, 0.625, 0.2614, 0.625, 0.3499, 0.625, 0.3646, 0.625, 0.3646, 0.625, 0.3499, 0.625, 0.9893, 0.5488, 0.9898, 0.5488, 0.9898, 0.625, 0.9893, 0.393, 0.8895, 0.5488, 0.8886, 0.5488, 0.8886, 0.393, 0.8895, 0.625, 0.9001, 0.625, 0.9908, 0.625, 0.9908, 0.625, 0.9001, 0.393, 0.2601, 0.5488, 0.2602, 0.5488, 0.2602, 0.393, 0.2601, 0.625, 1.0, 0.625, 1.0, 0.625, 1.0, 0.625, 1.0, 0.625, 1.0, 0.625, 0.75, 0.625, 0.75, 0.625, 1.0, 0.3431, 0.5505, 0.3431, 0.625, 0.3431, 0.625, 0.3431, 0.5505, 0.1569, 0.6995, 0.1569, 0.625, 0.1569, 0.625, 0.1569, 0.6995, 0.1569, 0.5505, 0.3431, 0.5505, 0.3431, 0.625, 0.1569, 0.625, 0.125, 0.75, 0.125, 0.625, 0.1569, 0.625, 0.1569, 0.6995, 0.375, 0.5, 0.375, 0.625, 0.3431, 0.625, 0.3431, 0.5505, 0.625, 0.75, 0.625, 0.625, 0.625, 0.625, 0.625, 0.75, 0.625, 0.75, 0.625, 0.625, 0.625, 0.625, 0.625, 0.75, 0.625, 0.75, 0.625, 0.625, 0.625, 0.625, 0.625, 0.75, 0.625, 0.75, 0.625, 0.625, 0.625, 0.625, 0.625, 0.75, 0.625, 0.75, 0.625, 0.625, 0.625, 0.625, 0.625, 0.75, 0.625, 0.75, 0.625, 0.625, 0.625, 0.625, 0.625, 0.75, 0.625, 0.75, 0.625, 0.625, 0.625, 0.625, 0.625, 0.75, 0.625, 0.75, 0.625, 0.625, 0.625, 0.625, 0.625, 0.75, 0.625, 0.75, 0.625, 0.625, 0.625, 0.625, 0.625, 0.75, 0.375, 0.0, 0.5488, 0.0, 0.5488, 0.125, 0.375, 0.125, 0.375, 0.5, 0.5488, 0.5, 0.5488, 0.625, 0.375, 0.625, 0.5488, 0.5, 0.625, 0.5, 0.625, 0.625, 0.5488, 0.625, 0.5488, 0.0, 0.625, 0.0, 0.625, 0.125, 0.5488, 0.125])
me_cube.materials.append(mat_material)
me_cube.use_mirror_vertex_groups = False
me_cube.update()

# ---- objects
ob_cube = bpy.data.objects.new('Cube', me_cube)

# ---- transforms, parenting, visibility, modifiers, constraints
ob_cube.location = (0.0, 0.0, 0.0)
ob_cube.lock_rotations_4d = False
ob_cube.empty_display_type = 'ARROWS'
ob_cube.lineart.crease_threshold = 0.0

# ---- collection membership
col_collection.objects.link(ob_cube)

# ---- scene / render settings (as saved in the file)
scene.frame_start = 1; scene.frame_end = 250; scene.frame_set(1)
scene.render.engine = 'BLENDER_EEVEE_NEXT'
bpy.context.view_layer.update()

# ---- added for rendering (the .blend has no active camera and no usable light): camera, sun
cam_auto = bpy.data.cameras.new('AutoCamera')
cam_auto.lens = 50.0
cam_auto.sensor_width = 36.0
cam_auto.clip_end = 1000.0
ob_auto_camera = bpy.data.objects.new('AutoCamera', cam_auto)
scene.collection.objects.link(ob_auto_camera)
ob_auto_camera.location = (0.257165, -0.326324, 0.220869)
ob_auto_camera.rotation_euler = (1.09748, -7.21219e-08, 0.694738)
scene.camera = ob_auto_camera
light_auto_sun = bpy.data.lights.new('AutoSun', 'SUN')
light_auto_sun.energy = 3.0
light_auto_sun.angle = 0.0523599
ob_auto_sun = bpy.data.objects.new('AutoSun', light_auto_sun)
scene.collection.objects.link(ob_auto_sun)
ob_auto_sun.rotation_euler = (0.872665, 0.174533, 0.523599)
bpy.context.view_layer.update()
